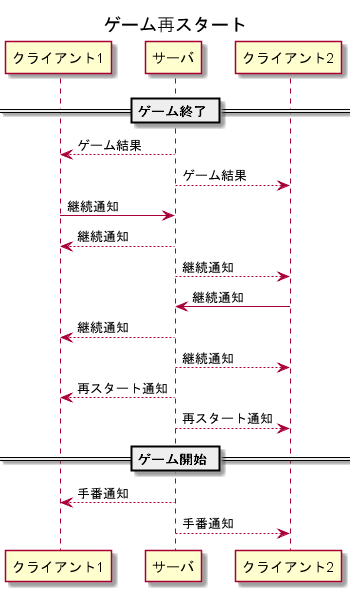

The diagram above was rendered by PlantUML. Its source (embedded in the PNG):
@startuml ゲーム再スタート

title ゲーム再スタート

== ゲーム終了 ==

クライアント1 <-- サーバ: ゲーム結果
クライアント2 <-- サーバ: ゲーム結果

クライアント1 -> サーバ: 継続通知
クライアント1 <-- サーバ: 継続通知
クライアント2 <-- サーバ: 継続通知

クライアント2 -> サーバ: 継続通知
クライアント1 <-- サーバ: 継続通知
クライアント2 <-- サーバ: 継続通知

クライアント1 <-- サーバ: 再スタート通知
クライアント2 <-- サーバ: 再スタート通知

== ゲーム開始 ==

クライアント1 <-- サーバ: 手番通知
クライアント2 <-- サーバ: 手番通知

@enduml